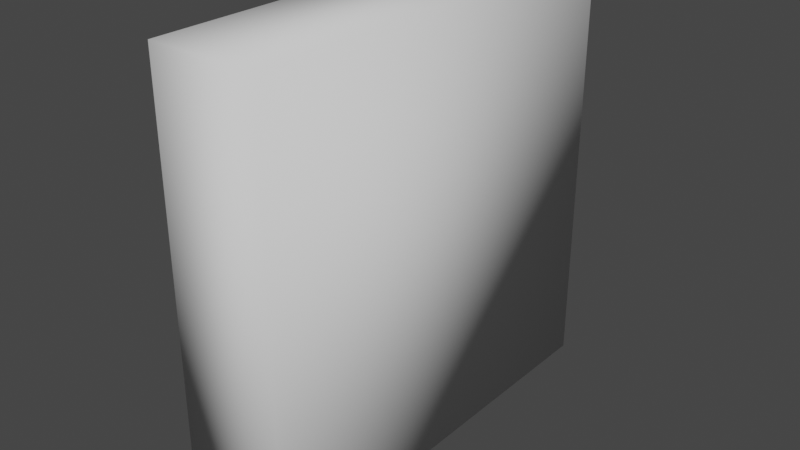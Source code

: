 # Source: TRWall40x40.blend  (saved by Blender 3.4.6; exported with 4.5.12 LTS)
import bpy
from mathutils import Matrix  # noqa: F401  (used for matrix-valued properties, if any)

bpy.ops.wm.read_factory_settings(use_empty=True)
scene = bpy.context.scene
scene.name = 'Scene'

# ---- collections
col_collection = bpy.data.collections.new('Collection'); scene.collection.children.link(col_collection)

# ---- world
world_world = bpy.data.worlds.new('World'); scene.world = world_world
world_world.use_nodes = True; world_world.node_tree.nodes.clear()
_N = world_world.node_tree.nodes; _L = world_world.node_tree.links
n0 = _N.new('ShaderNodeOutputWorld'); n0.name = 'World Output'; n0.location = (300, 300)
n1 = _N.new('ShaderNodeBackground'); n1.name = 'Background'; n1.location = (10, 300)
n1.inputs[0].default_value = (0.05088, 0.05088, 0.05088, 1.0)
_L.new(n1.outputs[0], n0.inputs[0])
n0.is_active_output = True
world_world.color = (0.05088, 0.05088, 0.05088)
world_world.use_sun_shadow = False
world_world.sun_shadow_jitter_overblur = 0.0

# ---- meshes
me_cube_001 = bpy.data.meshes.new('Cube.001')
me_cube_001.from_pydata([(-0.05, -0.2, 1.49e-08), (-0.05, -0.2, 0.4), (-0.05, 0.2, 1.49e-08), (-0.05, 0.2, 0.4), (0.05, -0.2, 1.49e-08), (0.05, -0.2, 0.4), (0.05, 0.2, 1.49e-08), (0.05, 0.2, 0.4)], [], [(0, 1, 3, 2), (2, 3, 7, 6), (6, 7, 5, 4), (4, 5, 1, 0), (2, 6, 4, 0), (7, 3, 1, 5)])
me_cube_001.polygons.foreach_set('use_smooth', [True] * 6)
_uv = me_cube_001.uv_layers.new(name='UVMap')
_uv.uv.foreach_set('vector', [0.375, 0.0, 0.625, 0.0, 0.625, 0.25, 0.375, 0.25, 0.375, 0.25, 0.625, 0.25, 0.625, 0.5, 0.375, 0.5, 0.375, 0.5, 0.625, 0.5, 0.625, 0.75, 0.375, 0.75, 0.375, 0.75, 0.625, 0.75, 0.625, 1.0, 0.375, 1.0, 0.125, 0.5, 0.375, 0.5, 0.375, 0.75, 0.125, 0.75, 0.625, 0.5, 0.875, 0.5, 0.875, 0.75, 0.625, 0.75])
me_cube_001.update()

# ---- objects
ob_trwall40x40 = bpy.data.objects.new('TRWall40x40', me_cube_001)

# ---- transforms, parenting, visibility, modifiers, constraints
ob_trwall40x40.location = (0.0, 0.0, 0.0)

# ---- collection membership
col_collection.objects.link(ob_trwall40x40)

# ---- scene / render settings (as saved in the file)
scene.frame_start = 1; scene.frame_end = 250; scene.frame_set(1)
scene.render.engine = 'BLENDER_EEVEE_NEXT'
scene.cycles.sampling_pattern = 'TABULATED_SOBOL'
scene.cycles.use_light_tree = False
scene.view_settings.view_transform = 'Filmic'
bpy.context.view_layer.update()

# ---- added for rendering (the .blend has no active camera and no usable light): camera, sun
cam_auto = bpy.data.cameras.new('AutoCamera')
cam_auto.lens = 50.0
cam_auto.sensor_width = 36.0
cam_auto.clip_end = 1000.0
ob_auto_camera = bpy.data.objects.new('AutoCamera', cam_auto)
scene.collection.objects.link(ob_auto_camera)
ob_auto_camera.location = (0.531501, -0.637801, 0.625201)
ob_auto_camera.rotation_euler = (1.09748, -7.21219e-08, 0.694738)
scene.camera = ob_auto_camera
light_auto_sun = bpy.data.lights.new('AutoSun', 'SUN')
light_auto_sun.energy = 3.0
light_auto_sun.angle = 0.0523599
ob_auto_sun = bpy.data.objects.new('AutoSun', light_auto_sun)
scene.collection.objects.link(ob_auto_sun)
ob_auto_sun.rotation_euler = (0.872665, 0.174533, 0.523599)
bpy.context.view_layer.update()
